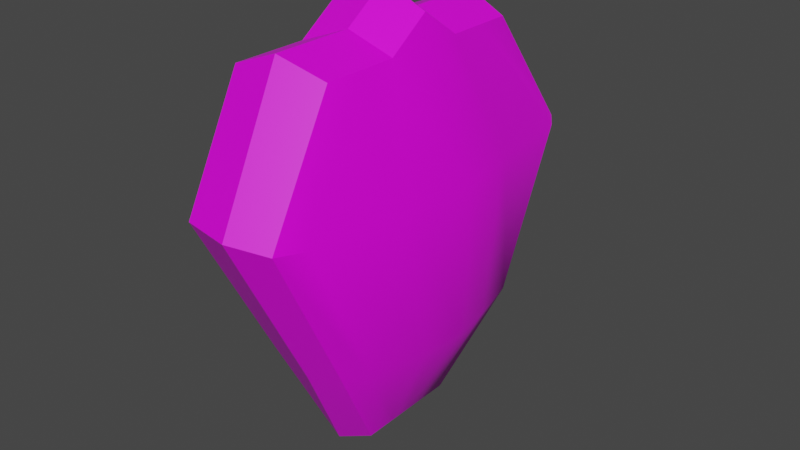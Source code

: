 # Source: Shield.blend  (saved by Blender 2.82.7; exported with 4.5.12 LTS)
import bpy
from mathutils import Matrix  # noqa: F401  (used for matrix-valued properties, if any)

bpy.ops.wm.read_factory_settings(use_empty=True)
scene = bpy.context.scene
scene.name = 'Scene'

# ---- collections
col_collection = bpy.data.collections.new('Collection'); scene.collection.children.link(col_collection)

# ---- images (referenced by path relative to the original .blend; pixels are not part of the script)
import os
ASSET_DIR = os.environ.get("B2B_ASSET_DIR", "")  # directory of the original .blend (textures are referenced by path, not embedded)
HERE = os.path.dirname(os.path.abspath(__file__))  # packed textures are extracted next to this script under _unpacked/

def load_image(name, relpath, width, height, colorspace="sRGB"):
    """Load a texture the original file referenced (path relative to the .blend, or extracted next to this script)."""
    p = next((c for c in (os.path.join(HERE, relpath), os.path.join(ASSET_DIR, relpath)) if relpath and os.path.exists(c)), "")
    if p:
        img = bpy.data.images.load(p, check_existing=True)
        img.name = name
    else:  # same state as the original file: an image datablock whose file is absent (Cycles renders it pink)
        img = bpy.data.images.new(name, width, height)
        img.source = "FILE"
        img.filepath = "//" + (relpath or name)
    img.colorspace_settings.name = colorspace
    return img
img_atlas_normal_png = load_image('Atlas Normal.png', 'Atlas Normal.png', 1024, 1024, 'sRGB')

# ---- materials (node trees are filled in below, after node groups)
mat_material = bpy.data.materials.new('Material')
mat_material.alpha_threshold = 0.0
mat_material.use_transparent_shadow = False
mat_material.line_color = (0.0, 0.0, 0.0, 1.0)

# ---- node groups
ng_auto_smooth = bpy.data.node_groups.new('Auto Smooth', 'GeometryNodeTree')
_s = ng_auto_smooth.interface.new_socket(name='Geometry', in_out='OUTPUT', socket_type='NodeSocketGeometry')
_s = ng_auto_smooth.interface.new_socket(name='Geometry', in_out='INPUT', socket_type='NodeSocketGeometry')
_s = ng_auto_smooth.interface.new_socket(name='Angle', in_out='INPUT', socket_type='NodeSocketFloat')
_s.subtype = 'ANGLE'
_s.min_value = 0.0
_s.max_value = 3.142
ng_auto_smooth.is_modifier = True
_N = ng_auto_smooth.nodes; _L = ng_auto_smooth.links
n0 = _N.new('NodeGroupOutput'); n0.name = 'Group Output'; n0.location = (480, -100)
n1 = _N.new('NodeGroupInput'); n1.name = 'Group Input'; n1.location = (-420, -300)
n2 = _N.new('NodeGroupInput'); n2.name = 'Group Input.001'; n2.location = (-60, -100)
n3 = _N.new('GeometryNodeSetShadeSmooth'); n3.name = 'Set Shade Smooth'; n3.location = (120, -100)
n3.domain = 'EDGE'
n4 = _N.new('GeometryNodeSetShadeSmooth'); n4.name = 'Set Shade Smooth.001'; n4.location = (300, -100)
n5 = _N.new('GeometryNodeInputMeshEdgeAngle'); n5.name = 'Edge Angle'; n5.location = (-420, -220)
n6 = _N.new('GeometryNodeInputEdgeSmooth'); n6.name = 'Is Edge Smooth'; n6.location = (-60, -160)
n7 = _N.new('GeometryNodeInputShadeSmooth'); n7.name = 'Is Face Smooth'; n7.location = (-240, -340)
n8 = _N.new('FunctionNodeBooleanMath'); n8.name = 'Boolean Math'; n8.location = (-60, -220)
n9 = _N.new('FunctionNodeCompare'); n9.name = 'Compare'; n9.location = (-240, -180)
n9.operation = 'LESS_EQUAL'
_L.new(n5.outputs[0], n9.inputs[0])
_L.new(n4.outputs[0], n0.inputs[0])
_L.new(n1.outputs[1], n9.inputs[1])
_L.new(n9.outputs[0], n8.inputs[0])
_L.new(n7.outputs[0], n8.inputs[1])
_L.new(n2.outputs[0], n3.inputs[0])
_L.new(n6.outputs[0], n3.inputs[1])
_L.new(n3.outputs[0], n4.inputs[0])
_L.new(n8.outputs[0], n3.inputs[2])
n0.is_active_output = True

# ---- material node trees
mat_material.use_nodes = True; mat_material.node_tree.nodes.clear()
_N = mat_material.node_tree.nodes; _L = mat_material.node_tree.links
n0 = _N.new('ShaderNodeOutputMaterial'); n0.name = 'Material Output'; n0.location = (300, 300)
n1 = _N.new('ShaderNodeBsdfPrincipled'); n1.name = 'Principled BSDF'; n1.location = (10, 300)
n1.distribution = 'GGX'
n1.subsurface_method = 'BURLEY'
n1.inputs[2].default_value = 0.4
n1.inputs[3].default_value = 1.45
n1.inputs[27].default_value = (0.0, 0.0, 0.0, 1.0)
n1.inputs[28].default_value = 1.0
n2 = _N.new('ShaderNodeTexImage'); n2.name = 'Image Texture'; n2.location = (-280, 270)
n2.image = img_atlas_normal_png
_L.new(n1.outputs[0], n0.inputs[0])
_L.new(n2.outputs[0], n1.inputs[0])
n0.is_active_output = True

# ---- world
world_world = bpy.data.worlds.new('World'); scene.world = world_world
world_world.use_nodes = True; world_world.node_tree.nodes.clear()
_N = world_world.node_tree.nodes; _L = world_world.node_tree.links
n0 = _N.new('ShaderNodeOutputWorld'); n0.name = 'World Output'; n0.location = (300, 300)
n1 = _N.new('ShaderNodeBackground'); n1.name = 'Background'; n1.location = (10, 300)
n1.inputs[0].default_value = (0.05088, 0.05088, 0.05088, 1.0)
_L.new(n1.outputs[0], n0.inputs[0])
n0.is_active_output = True
world_world.color = (0.05088, 0.05088, 0.05088)
world_world.use_sun_shadow = False
world_world.sun_shadow_jitter_overblur = 0.0

# ---- meshes
me_cube = bpy.data.meshes.new('Cube')
me_cube.from_pydata([(0.2312, 1.0, 1.0), (0.08589, 0.4753, -2.285), (0.2312, -1.0, 1.0), (0.08589, -0.4587, -2.285), (-0.5721, 0.9216, 0.9839), (-0.467, 0.4753, -2.285), (-0.5721, -1.078, 0.9839), (-0.467, -0.4587, -2.285), (-0.2386, 0.5157, -2.428), (-0.159, -1.088, 1.142), (-0.2386, -0.4996, -2.428), (-0.159, 1.086, 1.142), (-0.467, -0.1483, -2.285), (0.2312, -0.3353, 1.0), (-0.5721, -0.4137, 0.9839), (0.08589, -0.1483, -2.285), (-0.2386, -0.1622, -2.428), (-0.159, -0.3654, 1.142), (-0.5721, 0.3114, 0.9839), (0.08589, 0.1903, -2.285), (-0.467, 0.1903, -2.285), (0.2312, 0.3897, 1.0), (-0.2386, 0.2059, -2.428), (-0.159, 0.4227, 1.142), (0.3283, 1.657, 0.0), (-0.495, -1.675, 0.0), (0.3283, -1.675, 0.0), (-0.495, 1.657, 0.0), (0.01319, 1.8, 0.05519), (0.01319, -1.822, 0.05519), (0.5412, -0.5387, -0.005028), (-0.3624, -0.5138, 0.3151), (0.5412, 0.6691, -0.005028), (-0.3624, 0.6941, 0.3151), (-0.467, 0.021, -2.285), (0.2312, 0.02722, 1.252), (-0.2386, 0.02186, -2.428), (-0.159, 0.02862, 1.416), (-0.5721, -0.05113, 1.236), (0.08589, 0.021, -2.285), (-0.3561, 0.09406, 0.6998), (0.6285, 0.1198, -0.01452), (-0.467, -0.3035, -2.285), (0.2312, -0.6677, 1.0), (-0.2386, -0.3309, -2.428), (-0.159, -0.7267, 1.142), (-0.5721, -0.746, 0.9839), (0.08589, -0.3035, -2.285), (-0.3624, -1.067, 0.3151), (0.452, -1.445, 0.0), (-0.5721, 0.6165, 0.9839), (0.08589, 0.3328, -2.285), (-0.467, 0.3328, -2.285), (0.2312, 0.6949, 1.0), (-0.2386, 0.3608, -2.428), (-0.159, 0.7544, 1.142), (0.452, 1.472, 0.0), (-0.3624, 1.202, 0.3151), (0.2686, 1.0, -1.34), (0.2684, -1.0, -1.34), (-0.435, 1.0, -1.34), (0.01319, 1.086, -1.401), (0.01319, -1.088, -1.401), (0.5287, -0.2768, -1.35), (-0.2902, -0.2738, -1.547), (0.5287, 0.4483, -1.35), (-0.2945, 0.4486, -1.547), (-0.435, -1.0, -1.34), (0.5686, 0.1107, -1.354), (-0.2815, 0.09417, -1.934), (0.4218, -0.8288, -1.343), (-0.3024, -0.6138, -1.546), (-0.3024, 0.7488, -1.546), (0.4265, 0.8961, -1.343)], [], [(45, 46, 6, 9), (29, 9, 6, 25), (57, 50, 4, 27), (44, 47, 3, 10), (49, 43, 2, 26), (28, 11, 0, 24), (27, 4, 11, 28), (42, 44, 10, 7), (26, 2, 9, 29), (43, 45, 9, 2), (35, 37, 17, 13), (34, 36, 16, 12), (41, 35, 13, 30), (36, 39, 15, 16), (48, 46, 14, 31), (37, 38, 14, 17), (55, 50, 18, 23), (54, 51, 19, 22), (56, 53, 21, 32), (52, 54, 22, 20), (53, 55, 23, 21), (40, 38, 18, 33), (69, 40, 33, 66), (73, 56, 32, 65), (71, 48, 31, 64), (68, 41, 30, 63), (59, 26, 29, 62), (60, 27, 28, 61), (61, 28, 24, 58), (70, 49, 26, 59), (72, 57, 27, 60), (62, 29, 25, 67), (65, 32, 41, 68), (64, 31, 40, 69), (31, 14, 38, 40), (23, 18, 38, 37), (22, 19, 39, 36), (32, 21, 35, 41), (20, 22, 36, 34), (21, 23, 37, 35), (63, 30, 49, 70), (67, 25, 48, 71), (25, 6, 46, 48), (13, 17, 45, 43), (12, 16, 44, 42), (30, 13, 43, 49), (16, 15, 47, 44), (17, 14, 46, 45), (66, 33, 57, 72), (58, 24, 56, 73), (0, 11, 55, 53), (5, 8, 54, 52), (24, 0, 53, 56), (8, 1, 51, 54), (11, 4, 50, 55), (33, 18, 50, 57), (1, 58, 73, 51), (20, 66, 72, 52), (7, 67, 71, 42), (15, 63, 70, 47), (12, 64, 69, 34), (19, 65, 68, 39), (10, 62, 67, 7), (52, 72, 60, 5), (47, 70, 59, 3), (8, 61, 58, 1), (5, 60, 61, 8), (3, 59, 62, 10), (39, 68, 63, 15), (42, 71, 64, 12), (51, 73, 65, 19), (34, 69, 66, 20)])
me_cube.polygons.foreach_set('use_smooth', [True] * 72)
_uv = me_cube.uv_layers.new(name='UVMap')
_uv.uv.foreach_set('vector', [0.6499, 0.3224, 0.6496, 0.2987, 0.6724, 0.2985, 0.6727, 0.3221, 0.6166, 0.3333, 0.5863, 0.3335, 0.5861, 0.3033, 0.6163, 0.303, 0.2222, 0.4684, 0.2451, 0.4684, 0.2451, 0.4832, 0.2222, 0.4832, 0.5809, 0.3309, 0.5806, 0.3619, 0.5504, 0.3617, 0.5508, 0.3307, 0.5, 0.7085, 0.625, 0.7085, 0.625, 0.75, 0.5, 0.75, 0.6209, 0.3347, 0.6569, 0.3347, 0.6569, 0.3707, 0.6209, 0.3707, 0.6209, 0.2987, 0.6569, 0.2987, 0.6569, 0.3347, 0.6209, 0.3347, 0.5813, 0.2999, 0.5809, 0.3309, 0.5508, 0.3307, 0.5511, 0.2997, 0.6168, 0.3635, 0.5866, 0.3638, 0.5863, 0.3335, 0.6166, 0.3333, 0.6502, 0.346, 0.6499, 0.3224, 0.6727, 0.3221, 0.673, 0.3457, 0.6025, 0.3465, 0.6022, 0.3229, 0.6271, 0.3226, 0.6274, 0.3462, 0.6442, 0.3003, 0.6439, 0.3313, 0.611, 0.3311, 0.6114, 0.3001, 0.5, 0.6216, 0.625, 0.6216, 0.625, 0.6669, 0.5, 0.6669, 0.6439, 0.3313, 0.6435, 0.3622, 0.6107, 0.362, 0.611, 0.3311, 0.2222, 0.4025, 0.2451, 0.4025, 0.2451, 0.4185, 0.2222, 0.4185, 0.6022, 0.3229, 0.6019, 0.2993, 0.6268, 0.299, 0.6271, 0.3226, 0.5564, 0.3234, 0.5561, 0.2998, 0.5771, 0.2995, 0.5773, 0.3232, 0.7044, 0.3316, 0.7041, 0.3626, 0.6764, 0.3624, 0.6768, 0.3315, 0.5, 0.5381, 0.625, 0.5381, 0.625, 0.5763, 0.5, 0.5763, 0.7048, 0.3006, 0.7044, 0.3316, 0.6768, 0.3315, 0.6771, 0.3005, 0.5567, 0.347, 0.5564, 0.3234, 0.5773, 0.3232, 0.5776, 0.3468, 0.2222, 0.4361, 0.2451, 0.4361, 0.2451, 0.4536, 0.2222, 0.4536, 0.2781, 0.4237, 0.2896, 0.4237, 0.2896, 0.4412, 0.2781, 0.4412, 0.4375, 0.5381, 0.5, 0.5381, 0.5, 0.5763, 0.4375, 0.5763, 0.2781, 0.3901, 0.2896, 0.3901, 0.2896, 0.4061, 0.2781, 0.4061, 0.4375, 0.6216, 0.5, 0.6216, 0.5, 0.6669, 0.4375, 0.6669, 0.6319, 0.3634, 0.6168, 0.3635, 0.6166, 0.3333, 0.6317, 0.3332, 0.6029, 0.2987, 0.6209, 0.2987, 0.6209, 0.3347, 0.6029, 0.3347, 0.6029, 0.3347, 0.6209, 0.3347, 0.6209, 0.3707, 0.6029, 0.3707, 0.4375, 0.7085, 0.5, 0.7085, 0.5, 0.75, 0.4375, 0.75, 0.2107, 0.4684, 0.2222, 0.4684, 0.2222, 0.4832, 0.2107, 0.4832, 0.6317, 0.3332, 0.6166, 0.3333, 0.6163, 0.303, 0.6314, 0.3029, 0.4375, 0.5763, 0.5, 0.5763, 0.5, 0.6216, 0.4375, 0.6216, 0.2781, 0.4061, 0.2896, 0.4061, 0.2896, 0.4237, 0.2781, 0.4237, 0.2222, 0.4185, 0.2451, 0.4185, 0.2451, 0.4361, 0.2222, 0.4361, 0.5773, 0.3232, 0.5771, 0.2995, 0.6019, 0.2993, 0.6022, 0.3229, 0.6768, 0.3315, 0.6764, 0.3624, 0.6435, 0.3622, 0.6439, 0.3313, 0.5, 0.5763, 0.625, 0.5763, 0.625, 0.6216, 0.5, 0.6216, 0.6771, 0.3005, 0.6768, 0.3315, 0.6439, 0.3313, 0.6442, 0.3003, 0.5776, 0.3468, 0.5773, 0.3232, 0.6022, 0.3229, 0.6025, 0.3465, 0.4375, 0.6669, 0.5, 0.6669, 0.5, 0.7085, 0.4375, 0.7085, 0.2107, 0.3864, 0.2222, 0.3864, 0.2222, 0.4025, 0.2107, 0.4025, 0.2222, 0.3864, 0.2451, 0.3864, 0.2451, 0.4025, 0.2222, 0.4025, 0.6274, 0.3462, 0.6271, 0.3226, 0.6499, 0.3224, 0.6502, 0.346, 0.6114, 0.3001, 0.611, 0.3311, 0.5809, 0.3309, 0.5813, 0.2999, 0.5, 0.6669, 0.625, 0.6669, 0.625, 0.7085, 0.5, 0.7085, 0.611, 0.3311, 0.6107, 0.362, 0.5806, 0.3619, 0.5809, 0.3309, 0.6271, 0.3226, 0.6268, 0.299, 0.6496, 0.2987, 0.6499, 0.3224, 0.2781, 0.4412, 0.2896, 0.4412, 0.2896, 0.456, 0.2781, 0.456, 0.4375, 0.5, 0.5, 0.5, 0.5, 0.5381, 0.4375, 0.5381, 0.5357, 0.3473, 0.5355, 0.3236, 0.5564, 0.3234, 0.5567, 0.347, 0.7324, 0.3008, 0.7321, 0.3318, 0.7044, 0.3316, 0.7048, 0.3006, 0.5, 0.5, 0.625, 0.5, 0.625, 0.5381, 0.5, 0.5381, 0.7321, 0.3318, 0.7317, 0.3628, 0.7041, 0.3626, 0.7044, 0.3316, 0.5355, 0.3236, 0.5352, 0.3, 0.5561, 0.2998, 0.5564, 0.3234, 0.2222, 0.4536, 0.2451, 0.4536, 0.2451, 0.4684, 0.2222, 0.4684, 0.375, 0.5, 0.4375, 0.5, 0.4375, 0.5381, 0.375, 0.5381, 0.1992, 0.4536, 0.2107, 0.4536, 0.2107, 0.4684, 0.1992, 0.4684, 0.1992, 0.3864, 0.2107, 0.3864, 0.2107, 0.4025, 0.1992, 0.4025, 0.375, 0.6669, 0.4375, 0.6669, 0.4375, 0.7085, 0.375, 0.7085, 0.1992, 0.4185, 0.2107, 0.4185, 0.2107, 0.4361, 0.1992, 0.4361, 0.375, 0.5763, 0.4375, 0.5763, 0.4375, 0.6216, 0.375, 0.6216, 0.6468, 0.333, 0.6317, 0.3332, 0.6314, 0.3029, 0.6466, 0.3028, 0.1992, 0.4684, 0.2107, 0.4684, 0.2107, 0.4832, 0.1992, 0.4832, 0.375, 0.7085, 0.4375, 0.7085, 0.4375, 0.75, 0.375, 0.75, 0.5849, 0.3347, 0.6029, 0.3347, 0.6029, 0.3707, 0.5849, 0.3707, 0.5849, 0.2987, 0.6029, 0.2987, 0.6029, 0.3347, 0.5849, 0.3347, 0.6471, 0.3633, 0.6319, 0.3634, 0.6317, 0.3332, 0.6468, 0.333, 0.375, 0.6216, 0.4375, 0.6216, 0.4375, 0.6669, 0.375, 0.6669, 0.1992, 0.4025, 0.2107, 0.4025, 0.2107, 0.4185, 0.1992, 0.4185, 0.375, 0.5381, 0.4375, 0.5381, 0.4375, 0.5763, 0.375, 0.5763, 0.1992, 0.4361, 0.2107, 0.4361, 0.2107, 0.4536, 0.1992, 0.4536])
me_cube.materials.append(mat_material)
me_cube.use_remesh_preserve_volume = False
me_cube.use_remesh_preserve_attributes = False
me_cube.use_mirror_vertex_groups = False
me_cube.update()

# ---- objects
ob_cube = bpy.data.objects.new('Cube', me_cube)

# ---- transforms, parenting, visibility, modifiers, constraints
ob_cube.location = (0.0, 0.0, 0.0)
ob_cube.lock_rotations_4d = False
ob_cube.empty_display_type = 'ARROWS'
ob_cube.lineart.crease_threshold = 0.0
_m = ob_cube.modifiers.new('Auto Smooth', 'NODES')
_m.node_group = ng_auto_smooth
_gi = [s.identifier for s in ng_auto_smooth.interface.items_tree if s.item_type == 'SOCKET' and s.in_out == 'INPUT']
_m[_gi[1]] = 0.5236  # Angle

# ---- collection membership
col_collection.objects.link(ob_cube)

# ---- scene / render settings (as saved in the file)
scene.frame_start = 1; scene.frame_end = 250; scene.frame_set(22)
scene.render.engine = 'BLENDER_EEVEE_NEXT'
scene.cycles.use_denoising = False
scene.cycles.samples = 128
scene.cycles.sampling_pattern = 'TABULATED_SOBOL'
scene.cycles.use_adaptive_sampling = False
scene.cycles.use_light_tree = False
scene.view_settings.view_transform = 'Filmic'
bpy.context.view_layer.update()

# ---- added for rendering (the .blend has no active camera and no usable light): camera, sun
cam_auto = bpy.data.cameras.new('AutoCamera')
cam_auto.lens = 50.0
cam_auto.sensor_width = 36.0
cam_auto.clip_end = 1000.0
ob_auto_camera = bpy.data.objects.new('AutoCamera', cam_auto)
scene.collection.objects.link(ob_auto_camera)
ob_auto_camera.location = (5.03953, -6.02441, 3.50298)
ob_auto_camera.rotation_euler = (1.09748, -7.21219e-08, 0.694738)
scene.camera = ob_auto_camera
light_auto_sun = bpy.data.lights.new('AutoSun', 'SUN')
light_auto_sun.energy = 3.0
light_auto_sun.angle = 0.0523599
ob_auto_sun = bpy.data.objects.new('AutoSun', light_auto_sun)
scene.collection.objects.link(ob_auto_sun)
ob_auto_sun.rotation_euler = (0.872665, 0.174533, 0.523599)
bpy.context.view_layer.update()
